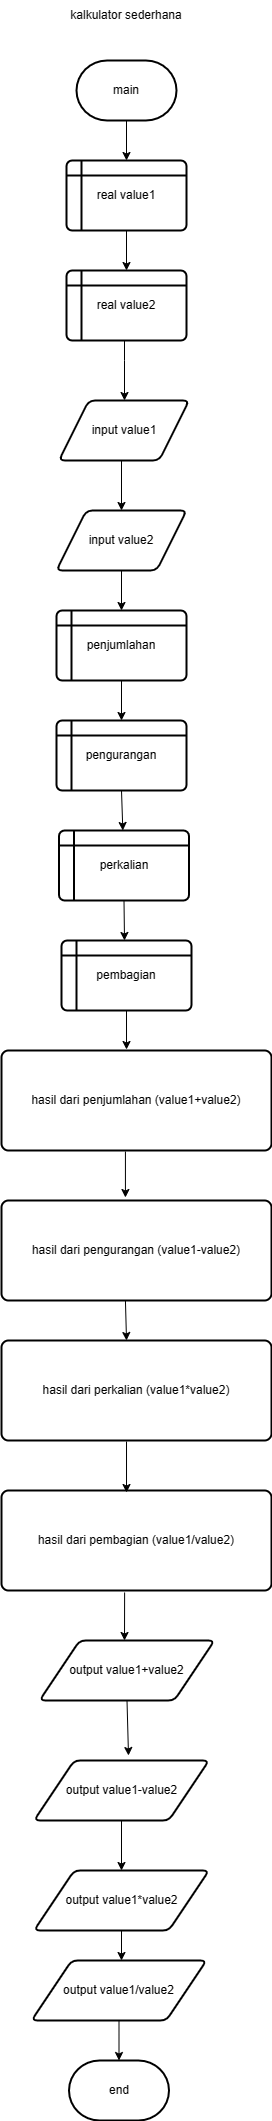

The diagram above was exported from draw.io. Its source (the exported page's mxGraphModel, read from the mxfile embedded in the PNG):
<mxGraphModel dx="872" dy="1547" grid="1" gridSize="10" guides="1" tooltips="1" connect="1" arrows="1" fold="1" page="1" pageScale="1" pageWidth="850" pageHeight="1100" math="0" shadow="0">
  <root>
    <mxCell id="0" />
    <mxCell id="1" parent="0" />
    <mxCell id="usDsyjCfpWdygDeTRWyQ-1" value="kalkulator sederhana" style="text;html=1;strokeColor=none;fillColor=none;align=center;verticalAlign=middle;whiteSpace=wrap;rounded=0;" parent="1" vertex="1">
      <mxGeometry x="365" y="-1050" width="120" height="30" as="geometry" />
    </mxCell>
    <mxCell id="usDsyjCfpWdygDeTRWyQ-2" value="main" style="strokeWidth=2;html=1;shape=mxgraph.flowchart.terminator;whiteSpace=wrap;" parent="1" vertex="1">
      <mxGeometry x="375" y="-990" width="100" height="60" as="geometry" />
    </mxCell>
    <mxCell id="usDsyjCfpWdygDeTRWyQ-3" value="real value1" style="shape=internalStorage;whiteSpace=wrap;html=1;dx=15;dy=15;rounded=1;arcSize=8;strokeWidth=2;" parent="1" vertex="1">
      <mxGeometry x="365" y="-890" width="120" height="70" as="geometry" />
    </mxCell>
    <mxCell id="usDsyjCfpWdygDeTRWyQ-26" value="" style="edgeStyle=orthogonalEdgeStyle;rounded=0;orthogonalLoop=1;jettySize=auto;html=1;" parent="1" source="usDsyjCfpWdygDeTRWyQ-4" target="usDsyjCfpWdygDeTRWyQ-5" edge="1">
      <mxGeometry relative="1" as="geometry">
        <Array as="points">
          <mxPoint x="423" y="-690" />
          <mxPoint x="423" y="-690" />
        </Array>
      </mxGeometry>
    </mxCell>
    <mxCell id="usDsyjCfpWdygDeTRWyQ-4" value="real value2" style="shape=internalStorage;whiteSpace=wrap;html=1;dx=15;dy=15;rounded=1;arcSize=8;strokeWidth=2;" parent="1" vertex="1">
      <mxGeometry x="365" y="-780" width="120" height="70" as="geometry" />
    </mxCell>
    <mxCell id="usDsyjCfpWdygDeTRWyQ-5" value="input value1" style="shape=parallelogram;html=1;strokeWidth=2;perimeter=parallelogramPerimeter;whiteSpace=wrap;rounded=1;arcSize=12;size=0.23;" parent="1" vertex="1">
      <mxGeometry x="357.5" y="-650" width="130" height="60" as="geometry" />
    </mxCell>
    <mxCell id="usDsyjCfpWdygDeTRWyQ-7" value="penjumlahan" style="shape=internalStorage;whiteSpace=wrap;html=1;dx=15;dy=15;rounded=1;arcSize=8;strokeWidth=2;" parent="1" vertex="1">
      <mxGeometry x="355" y="-440" width="130" height="70" as="geometry" />
    </mxCell>
    <mxCell id="usDsyjCfpWdygDeTRWyQ-8" value="pengurangan" style="shape=internalStorage;whiteSpace=wrap;html=1;dx=15;dy=15;rounded=1;arcSize=8;strokeWidth=2;" parent="1" vertex="1">
      <mxGeometry x="355" y="-330" width="130" height="70" as="geometry" />
    </mxCell>
    <mxCell id="usDsyjCfpWdygDeTRWyQ-9" value="perkalian" style="shape=internalStorage;whiteSpace=wrap;html=1;dx=15;dy=15;rounded=1;arcSize=8;strokeWidth=2;" parent="1" vertex="1">
      <mxGeometry x="357.5" y="-220" width="130" height="70" as="geometry" />
    </mxCell>
    <mxCell id="usDsyjCfpWdygDeTRWyQ-10" value="pembagian" style="shape=internalStorage;whiteSpace=wrap;html=1;dx=15;dy=15;rounded=1;arcSize=8;strokeWidth=2;" parent="1" vertex="1">
      <mxGeometry x="360" y="-110" width="130" height="70" as="geometry" />
    </mxCell>
    <mxCell id="usDsyjCfpWdygDeTRWyQ-11" value="hasil dari penjumlahan (value1+value2)" style="rounded=1;whiteSpace=wrap;html=1;absoluteArcSize=1;arcSize=14;strokeWidth=2;" parent="1" vertex="1">
      <mxGeometry x="300" width="270" height="100" as="geometry" />
    </mxCell>
    <mxCell id="usDsyjCfpWdygDeTRWyQ-12" value="hasil dari pengurangan (value1-value2)" style="rounded=1;whiteSpace=wrap;html=1;absoluteArcSize=1;arcSize=14;strokeWidth=2;" parent="1" vertex="1">
      <mxGeometry x="300" y="150" width="270" height="100" as="geometry" />
    </mxCell>
    <mxCell id="usDsyjCfpWdygDeTRWyQ-13" value="hasil dari perkalian (value1*value2)" style="rounded=1;whiteSpace=wrap;html=1;absoluteArcSize=1;arcSize=14;strokeWidth=2;" parent="1" vertex="1">
      <mxGeometry x="300" y="290" width="270" height="100" as="geometry" />
    </mxCell>
    <mxCell id="usDsyjCfpWdygDeTRWyQ-14" value="hasil dari pembagian (value1/value2)" style="rounded=1;whiteSpace=wrap;html=1;absoluteArcSize=1;arcSize=14;strokeWidth=2;" parent="1" vertex="1">
      <mxGeometry x="300" y="440" width="270" height="100" as="geometry" />
    </mxCell>
    <mxCell id="usDsyjCfpWdygDeTRWyQ-18" value="output value1+value2" style="shape=parallelogram;html=1;strokeWidth=2;perimeter=parallelogramPerimeter;whiteSpace=wrap;rounded=1;arcSize=12;size=0.23;" parent="1" vertex="1">
      <mxGeometry x="338" y="590" width="175" height="60" as="geometry" />
    </mxCell>
    <mxCell id="usDsyjCfpWdygDeTRWyQ-19" value="output value1-value2" style="shape=parallelogram;html=1;strokeWidth=2;perimeter=parallelogramPerimeter;whiteSpace=wrap;rounded=1;arcSize=12;size=0.23;" parent="1" vertex="1">
      <mxGeometry x="332.5" y="710" width="175" height="60" as="geometry" />
    </mxCell>
    <mxCell id="usDsyjCfpWdygDeTRWyQ-20" value="output value1*value2" style="shape=parallelogram;html=1;strokeWidth=2;perimeter=parallelogramPerimeter;whiteSpace=wrap;rounded=1;arcSize=12;size=0.23;" parent="1" vertex="1">
      <mxGeometry x="332.5" y="820" width="175" height="60" as="geometry" />
    </mxCell>
    <mxCell id="usDsyjCfpWdygDeTRWyQ-21" value="output value1/value2" style="shape=parallelogram;html=1;strokeWidth=2;perimeter=parallelogramPerimeter;whiteSpace=wrap;rounded=1;arcSize=12;size=0.23;" parent="1" vertex="1">
      <mxGeometry x="330" y="910" width="175" height="60" as="geometry" />
    </mxCell>
    <mxCell id="usDsyjCfpWdygDeTRWyQ-22" value="end" style="strokeWidth=2;html=1;shape=mxgraph.flowchart.terminator;whiteSpace=wrap;" parent="1" vertex="1">
      <mxGeometry x="367.5" y="1010" width="100" height="60" as="geometry" />
    </mxCell>
    <mxCell id="usDsyjCfpWdygDeTRWyQ-23" value="" style="endArrow=classic;html=1;rounded=0;exitX=0.5;exitY=1;exitDx=0;exitDy=0;exitPerimeter=0;" parent="1" source="usDsyjCfpWdygDeTRWyQ-2" edge="1">
      <mxGeometry width="50" height="50" relative="1" as="geometry">
        <mxPoint x="390" y="-880" as="sourcePoint" />
        <mxPoint x="425" y="-890" as="targetPoint" />
      </mxGeometry>
    </mxCell>
    <mxCell id="usDsyjCfpWdygDeTRWyQ-24" value="" style="endArrow=classic;html=1;rounded=0;exitX=0.5;exitY=1;exitDx=0;exitDy=0;" parent="1" source="usDsyjCfpWdygDeTRWyQ-3" edge="1">
      <mxGeometry width="50" height="50" relative="1" as="geometry">
        <mxPoint x="390" y="-880" as="sourcePoint" />
        <mxPoint x="425" y="-780" as="targetPoint" />
      </mxGeometry>
    </mxCell>
    <mxCell id="usDsyjCfpWdygDeTRWyQ-27" value="" style="endArrow=classic;html=1;rounded=0;entryX=0.5;entryY=0;entryDx=0;entryDy=0;" parent="1" target="usDsyjCfpWdygDeTRWyQ-6" edge="1">
      <mxGeometry width="50" height="50" relative="1" as="geometry">
        <mxPoint x="420" y="-590" as="sourcePoint" />
        <mxPoint x="440" y="-670" as="targetPoint" />
      </mxGeometry>
    </mxCell>
    <mxCell id="usDsyjCfpWdygDeTRWyQ-28" value="" style="endArrow=classic;html=1;rounded=0;" parent="1" source="usDsyjCfpWdygDeTRWyQ-6" edge="1">
      <mxGeometry width="50" height="50" relative="1" as="geometry">
        <mxPoint x="410" y="-490" as="sourcePoint" />
        <mxPoint x="440" y="-540" as="targetPoint" />
      </mxGeometry>
    </mxCell>
    <mxCell id="usDsyjCfpWdygDeTRWyQ-29" value="" style="endArrow=classic;html=1;rounded=0;" parent="1" target="usDsyjCfpWdygDeTRWyQ-6" edge="1">
      <mxGeometry width="50" height="50" relative="1" as="geometry">
        <mxPoint x="410" y="-490" as="sourcePoint" />
        <mxPoint x="440" y="-540" as="targetPoint" />
      </mxGeometry>
    </mxCell>
    <mxCell id="usDsyjCfpWdygDeTRWyQ-6" value="input value2" style="shape=parallelogram;html=1;strokeWidth=2;perimeter=parallelogramPerimeter;whiteSpace=wrap;rounded=1;arcSize=12;size=0.23;" parent="1" vertex="1">
      <mxGeometry x="355" y="-540" width="130" height="60" as="geometry" />
    </mxCell>
    <mxCell id="usDsyjCfpWdygDeTRWyQ-30" value="" style="endArrow=classic;html=1;rounded=0;exitX=0.5;exitY=1;exitDx=0;exitDy=0;entryX=0.5;entryY=0;entryDx=0;entryDy=0;" parent="1" source="usDsyjCfpWdygDeTRWyQ-6" target="usDsyjCfpWdygDeTRWyQ-7" edge="1">
      <mxGeometry width="50" height="50" relative="1" as="geometry">
        <mxPoint x="390" y="-490" as="sourcePoint" />
        <mxPoint x="440" y="-540" as="targetPoint" />
      </mxGeometry>
    </mxCell>
    <mxCell id="usDsyjCfpWdygDeTRWyQ-31" value="" style="endArrow=classic;html=1;rounded=0;exitX=0.5;exitY=1;exitDx=0;exitDy=0;entryX=0.5;entryY=0;entryDx=0;entryDy=0;" parent="1" source="usDsyjCfpWdygDeTRWyQ-7" target="usDsyjCfpWdygDeTRWyQ-8" edge="1">
      <mxGeometry width="50" height="50" relative="1" as="geometry">
        <mxPoint x="390" y="-400" as="sourcePoint" />
        <mxPoint x="440" y="-450" as="targetPoint" />
      </mxGeometry>
    </mxCell>
    <mxCell id="usDsyjCfpWdygDeTRWyQ-32" value="" style="endArrow=classic;html=1;rounded=0;exitX=0.5;exitY=1;exitDx=0;exitDy=0;" parent="1" source="usDsyjCfpWdygDeTRWyQ-8" target="usDsyjCfpWdygDeTRWyQ-9" edge="1">
      <mxGeometry width="50" height="50" relative="1" as="geometry">
        <mxPoint x="440" y="-270" as="sourcePoint" />
        <mxPoint x="490" y="-320" as="targetPoint" />
      </mxGeometry>
    </mxCell>
    <mxCell id="usDsyjCfpWdygDeTRWyQ-33" value="" style="endArrow=classic;html=1;rounded=0;exitX=0.5;exitY=1;exitDx=0;exitDy=0;" parent="1" source="usDsyjCfpWdygDeTRWyQ-9" edge="1">
      <mxGeometry width="50" height="50" relative="1" as="geometry">
        <mxPoint x="440" y="-140" as="sourcePoint" />
        <mxPoint x="423" y="-110" as="targetPoint" />
      </mxGeometry>
    </mxCell>
    <mxCell id="usDsyjCfpWdygDeTRWyQ-36" value="" style="endArrow=classic;html=1;rounded=0;exitX=0.5;exitY=1;exitDx=0;exitDy=0;entryX=0.463;entryY=-0.01;entryDx=0;entryDy=0;entryPerimeter=0;" parent="1" source="usDsyjCfpWdygDeTRWyQ-10" target="usDsyjCfpWdygDeTRWyQ-11" edge="1">
      <mxGeometry width="50" height="50" relative="1" as="geometry">
        <mxPoint x="440" y="-40" as="sourcePoint" />
        <mxPoint x="490" y="-90" as="targetPoint" />
      </mxGeometry>
    </mxCell>
    <mxCell id="usDsyjCfpWdygDeTRWyQ-37" value="" style="endArrow=classic;html=1;rounded=0;exitX=0.459;exitY=1.01;exitDx=0;exitDy=0;exitPerimeter=0;entryX=0.459;entryY=-0.03;entryDx=0;entryDy=0;entryPerimeter=0;" parent="1" source="usDsyjCfpWdygDeTRWyQ-11" target="usDsyjCfpWdygDeTRWyQ-12" edge="1">
      <mxGeometry width="50" height="50" relative="1" as="geometry">
        <mxPoint x="440" y="140" as="sourcePoint" />
        <mxPoint x="490" y="90" as="targetPoint" />
      </mxGeometry>
    </mxCell>
    <mxCell id="usDsyjCfpWdygDeTRWyQ-38" value="" style="endArrow=classic;html=1;rounded=0;exitX=0.459;exitY=1;exitDx=0;exitDy=0;exitPerimeter=0;entryX=0.463;entryY=0;entryDx=0;entryDy=0;entryPerimeter=0;" parent="1" source="usDsyjCfpWdygDeTRWyQ-12" target="usDsyjCfpWdygDeTRWyQ-13" edge="1">
      <mxGeometry width="50" height="50" relative="1" as="geometry">
        <mxPoint x="440" y="290" as="sourcePoint" />
        <mxPoint x="490" y="240" as="targetPoint" />
      </mxGeometry>
    </mxCell>
    <mxCell id="usDsyjCfpWdygDeTRWyQ-39" value="" style="endArrow=classic;html=1;rounded=0;exitX=0.463;exitY=1.01;exitDx=0;exitDy=0;exitPerimeter=0;entryX=0.463;entryY=0.02;entryDx=0;entryDy=0;entryPerimeter=0;" parent="1" source="usDsyjCfpWdygDeTRWyQ-13" target="usDsyjCfpWdygDeTRWyQ-14" edge="1">
      <mxGeometry width="50" height="50" relative="1" as="geometry">
        <mxPoint x="435" y="420" as="sourcePoint" />
        <mxPoint x="485" y="370" as="targetPoint" />
      </mxGeometry>
    </mxCell>
    <mxCell id="usDsyjCfpWdygDeTRWyQ-41" value="" style="endArrow=classic;html=1;rounded=0;exitX=0.456;exitY=1.02;exitDx=0;exitDy=0;exitPerimeter=0;" parent="1" source="usDsyjCfpWdygDeTRWyQ-14" edge="1">
      <mxGeometry width="50" height="50" relative="1" as="geometry">
        <mxPoint x="440" y="600" as="sourcePoint" />
        <mxPoint x="423" y="590" as="targetPoint" />
      </mxGeometry>
    </mxCell>
    <mxCell id="usDsyjCfpWdygDeTRWyQ-42" value="" style="endArrow=classic;html=1;rounded=0;exitX=0.5;exitY=1;exitDx=0;exitDy=0;entryX=0.54;entryY=-0.083;entryDx=0;entryDy=0;entryPerimeter=0;" parent="1" source="usDsyjCfpWdygDeTRWyQ-18" target="usDsyjCfpWdygDeTRWyQ-19" edge="1">
      <mxGeometry width="50" height="50" relative="1" as="geometry">
        <mxPoint x="440" y="810" as="sourcePoint" />
        <mxPoint x="490" y="760" as="targetPoint" />
      </mxGeometry>
    </mxCell>
    <mxCell id="usDsyjCfpWdygDeTRWyQ-43" value="" style="endArrow=classic;html=1;rounded=0;exitX=0.5;exitY=1;exitDx=0;exitDy=0;entryX=0.5;entryY=0;entryDx=0;entryDy=0;" parent="1" source="usDsyjCfpWdygDeTRWyQ-19" target="usDsyjCfpWdygDeTRWyQ-20" edge="1">
      <mxGeometry width="50" height="50" relative="1" as="geometry">
        <mxPoint x="440" y="810" as="sourcePoint" />
        <mxPoint x="440" y="810" as="targetPoint" />
      </mxGeometry>
    </mxCell>
    <mxCell id="usDsyjCfpWdygDeTRWyQ-44" value="" style="endArrow=classic;html=1;rounded=0;exitX=0.5;exitY=1;exitDx=0;exitDy=0;" parent="1" source="usDsyjCfpWdygDeTRWyQ-20" edge="1">
      <mxGeometry width="50" height="50" relative="1" as="geometry">
        <mxPoint x="440" y="900" as="sourcePoint" />
        <mxPoint x="420" y="910" as="targetPoint" />
      </mxGeometry>
    </mxCell>
    <mxCell id="usDsyjCfpWdygDeTRWyQ-45" value="" style="endArrow=classic;html=1;rounded=0;exitX=0.5;exitY=1;exitDx=0;exitDy=0;entryX=0.5;entryY=0;entryDx=0;entryDy=0;entryPerimeter=0;" parent="1" source="usDsyjCfpWdygDeTRWyQ-21" target="usDsyjCfpWdygDeTRWyQ-22" edge="1">
      <mxGeometry width="50" height="50" relative="1" as="geometry">
        <mxPoint x="440" y="930" as="sourcePoint" />
        <mxPoint x="490" y="880" as="targetPoint" />
      </mxGeometry>
    </mxCell>
  </root>
</mxGraphModel>